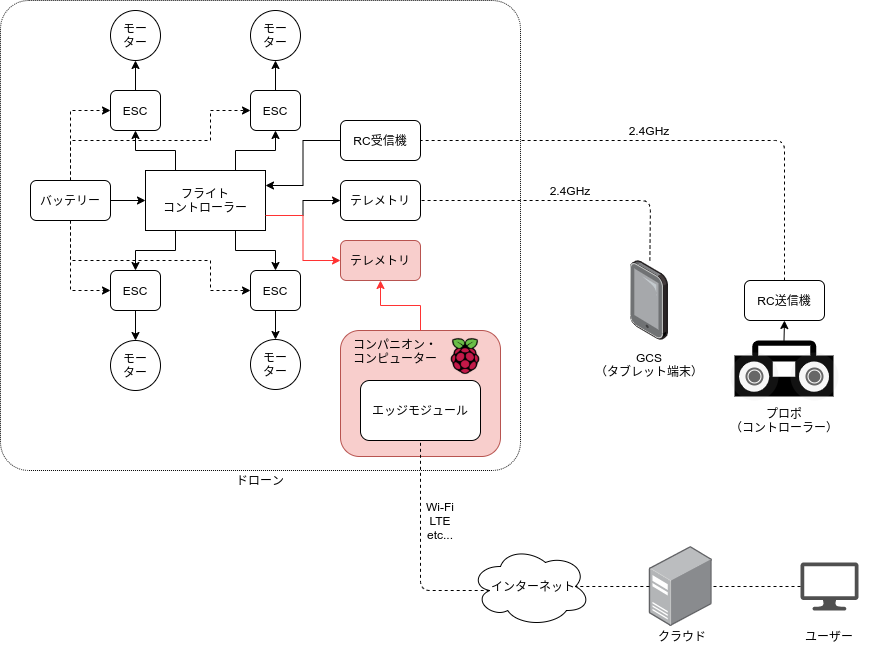

The diagram above was exported from draw.io. Its source (the exported page's mxGraphModel, read from the mxfile embedded in the PNG):
<mxGraphModel dx="1350" dy="713" grid="1" gridSize="10" guides="1" tooltips="1" connect="1" arrows="1" fold="1" page="1" pageScale="1" pageWidth="1169" pageHeight="827" math="0" shadow="0">
  <root>
    <mxCell id="1p4KDTogMhnpljBy0EtN-0" />
    <mxCell id="1p4KDTogMhnpljBy0EtN-1" parent="1p4KDTogMhnpljBy0EtN-0" />
    <mxCell id="1p4KDTogMhnpljBy0EtN-2" value="" style="rounded=1;whiteSpace=wrap;html=1;fillColor=none;dashed=1;dashPattern=1 1;arcSize=6;" vertex="1" parent="1p4KDTogMhnpljBy0EtN-1">
      <mxGeometry x="140" y="50" width="520" height="470" as="geometry" />
    </mxCell>
    <mxCell id="1p4KDTogMhnpljBy0EtN-3" style="edgeStyle=orthogonalEdgeStyle;rounded=0;orthogonalLoop=1;jettySize=auto;html=1;entryX=0.5;entryY=0;entryDx=0;entryDy=0;exitX=0.25;exitY=1;exitDx=0;exitDy=0;" edge="1" parent="1p4KDTogMhnpljBy0EtN-1" source="1p4KDTogMhnpljBy0EtN-8" target="1p4KDTogMhnpljBy0EtN-20">
      <mxGeometry relative="1" as="geometry" />
    </mxCell>
    <mxCell id="1p4KDTogMhnpljBy0EtN-4" style="edgeStyle=orthogonalEdgeStyle;rounded=0;orthogonalLoop=1;jettySize=auto;html=1;entryX=0.5;entryY=0;entryDx=0;entryDy=0;exitX=0.75;exitY=1;exitDx=0;exitDy=0;" edge="1" parent="1p4KDTogMhnpljBy0EtN-1" source="1p4KDTogMhnpljBy0EtN-8" target="1p4KDTogMhnpljBy0EtN-24">
      <mxGeometry relative="1" as="geometry" />
    </mxCell>
    <mxCell id="1p4KDTogMhnpljBy0EtN-5" style="edgeStyle=orthogonalEdgeStyle;rounded=0;orthogonalLoop=1;jettySize=auto;html=1;entryX=0.5;entryY=1;entryDx=0;entryDy=0;exitX=0.25;exitY=0;exitDx=0;exitDy=0;" edge="1" parent="1p4KDTogMhnpljBy0EtN-1" source="1p4KDTogMhnpljBy0EtN-8" target="1p4KDTogMhnpljBy0EtN-18">
      <mxGeometry relative="1" as="geometry" />
    </mxCell>
    <mxCell id="1p4KDTogMhnpljBy0EtN-6" style="edgeStyle=orthogonalEdgeStyle;rounded=0;orthogonalLoop=1;jettySize=auto;html=1;entryX=0.5;entryY=1;entryDx=0;entryDy=0;exitX=0.75;exitY=0;exitDx=0;exitDy=0;" edge="1" parent="1p4KDTogMhnpljBy0EtN-1" source="1p4KDTogMhnpljBy0EtN-8" target="1p4KDTogMhnpljBy0EtN-22">
      <mxGeometry relative="1" as="geometry" />
    </mxCell>
    <mxCell id="1p4KDTogMhnpljBy0EtN-7" style="edgeStyle=orthogonalEdgeStyle;rounded=0;orthogonalLoop=1;jettySize=auto;html=1;entryX=0;entryY=0.5;entryDx=0;entryDy=0;exitX=1;exitY=0.75;exitDx=0;exitDy=0;" edge="1" parent="1p4KDTogMhnpljBy0EtN-1" source="1p4KDTogMhnpljBy0EtN-8" target="1p4KDTogMhnpljBy0EtN-29">
      <mxGeometry relative="1" as="geometry" />
    </mxCell>
    <mxCell id="1p4KDTogMhnpljBy0EtN-8" value="フライト&lt;br&gt;コントローラー" style="rounded=0;whiteSpace=wrap;html=1;" vertex="1" parent="1p4KDTogMhnpljBy0EtN-1">
      <mxGeometry x="285" y="220" width="120" height="60" as="geometry" />
    </mxCell>
    <mxCell id="1p4KDTogMhnpljBy0EtN-9" value="" style="edgeStyle=orthogonalEdgeStyle;rounded=0;orthogonalLoop=1;jettySize=auto;html=1;entryX=1;entryY=0.25;entryDx=0;entryDy=0;" edge="1" parent="1p4KDTogMhnpljBy0EtN-1" source="1p4KDTogMhnpljBy0EtN-10" target="1p4KDTogMhnpljBy0EtN-8">
      <mxGeometry relative="1" as="geometry" />
    </mxCell>
    <mxCell id="1p4KDTogMhnpljBy0EtN-10" value="RC受信機" style="rounded=1;whiteSpace=wrap;html=1;" vertex="1" parent="1p4KDTogMhnpljBy0EtN-1">
      <mxGeometry x="480" y="170" width="80" height="40" as="geometry" />
    </mxCell>
    <mxCell id="1p4KDTogMhnpljBy0EtN-11" value="" style="group" vertex="1" connectable="0" parent="1p4KDTogMhnpljBy0EtN-1">
      <mxGeometry x="870" y="390" width="108" height="60" as="geometry" />
    </mxCell>
    <mxCell id="1p4KDTogMhnpljBy0EtN-12" value="" style="shape=mxgraph.signs.tech.radio;html=1;pointerEvents=1;fillColor=#000000;strokeColor=none;verticalLabelPosition=bottom;verticalAlign=top;align=center;" vertex="1" parent="1p4KDTogMhnpljBy0EtN-11">
      <mxGeometry x="4" width="99" height="56" as="geometry" />
    </mxCell>
    <mxCell id="1p4KDTogMhnpljBy0EtN-13" value="" style="shape=ellipse;labelPosition=right;align=left;strokeColor=none;fillColor=#B0B0B0;opacity=10;" vertex="1" parent="1p4KDTogMhnpljBy0EtN-11">
      <mxGeometry y="12" width="48" height="48" as="geometry" />
    </mxCell>
    <mxCell id="1p4KDTogMhnpljBy0EtN-14" value="" style="dashed=0;labelPosition=right;align=left;shape=mxgraph.gmdl.radiobutton;strokeColor=#676767;fillColor=#676767;strokeWidth=2;" vertex="1" parent="1p4KDTogMhnpljBy0EtN-13">
      <mxGeometry x="16" y="16" width="16" height="16" as="geometry" />
    </mxCell>
    <mxCell id="1p4KDTogMhnpljBy0EtN-15" value="" style="shape=ellipse;labelPosition=right;align=left;strokeColor=none;fillColor=#B0B0B0;opacity=10;" vertex="1" parent="1p4KDTogMhnpljBy0EtN-11">
      <mxGeometry x="60" y="12" width="48" height="48" as="geometry" />
    </mxCell>
    <mxCell id="1p4KDTogMhnpljBy0EtN-16" value="" style="dashed=0;labelPosition=right;align=left;shape=mxgraph.gmdl.radiobutton;strokeColor=#676767;fillColor=#676767;strokeWidth=2;" vertex="1" parent="1p4KDTogMhnpljBy0EtN-15">
      <mxGeometry x="16" y="16" width="16" height="16" as="geometry" />
    </mxCell>
    <mxCell id="1p4KDTogMhnpljBy0EtN-17" style="edgeStyle=orthogonalEdgeStyle;rounded=0;orthogonalLoop=1;jettySize=auto;html=1;exitX=0.5;exitY=0;exitDx=0;exitDy=0;entryX=0.5;entryY=1;entryDx=0;entryDy=0;" edge="1" parent="1p4KDTogMhnpljBy0EtN-1" source="1p4KDTogMhnpljBy0EtN-18" target="1p4KDTogMhnpljBy0EtN-25">
      <mxGeometry relative="1" as="geometry" />
    </mxCell>
    <mxCell id="1p4KDTogMhnpljBy0EtN-18" value="ESC" style="rounded=1;whiteSpace=wrap;html=1;" vertex="1" parent="1p4KDTogMhnpljBy0EtN-1">
      <mxGeometry x="250" y="140" width="50" height="40" as="geometry" />
    </mxCell>
    <mxCell id="1p4KDTogMhnpljBy0EtN-19" style="edgeStyle=orthogonalEdgeStyle;rounded=0;orthogonalLoop=1;jettySize=auto;html=1;" edge="1" parent="1p4KDTogMhnpljBy0EtN-1" source="1p4KDTogMhnpljBy0EtN-20" target="1p4KDTogMhnpljBy0EtN-27">
      <mxGeometry relative="1" as="geometry" />
    </mxCell>
    <mxCell id="1p4KDTogMhnpljBy0EtN-20" value="ESC" style="rounded=1;whiteSpace=wrap;html=1;" vertex="1" parent="1p4KDTogMhnpljBy0EtN-1">
      <mxGeometry x="250" y="320" width="50" height="40" as="geometry" />
    </mxCell>
    <mxCell id="1p4KDTogMhnpljBy0EtN-21" style="edgeStyle=orthogonalEdgeStyle;rounded=0;orthogonalLoop=1;jettySize=auto;html=1;entryX=0.5;entryY=1;entryDx=0;entryDy=0;" edge="1" parent="1p4KDTogMhnpljBy0EtN-1" source="1p4KDTogMhnpljBy0EtN-22" target="1p4KDTogMhnpljBy0EtN-26">
      <mxGeometry relative="1" as="geometry" />
    </mxCell>
    <mxCell id="1p4KDTogMhnpljBy0EtN-22" value="ESC" style="rounded=1;whiteSpace=wrap;html=1;" vertex="1" parent="1p4KDTogMhnpljBy0EtN-1">
      <mxGeometry x="390" y="140" width="50" height="40" as="geometry" />
    </mxCell>
    <mxCell id="1p4KDTogMhnpljBy0EtN-23" style="edgeStyle=orthogonalEdgeStyle;rounded=0;orthogonalLoop=1;jettySize=auto;html=1;entryX=0.5;entryY=0;entryDx=0;entryDy=0;" edge="1" parent="1p4KDTogMhnpljBy0EtN-1" source="1p4KDTogMhnpljBy0EtN-24" target="1p4KDTogMhnpljBy0EtN-28">
      <mxGeometry relative="1" as="geometry" />
    </mxCell>
    <mxCell id="1p4KDTogMhnpljBy0EtN-24" value="ESC" style="rounded=1;whiteSpace=wrap;html=1;" vertex="1" parent="1p4KDTogMhnpljBy0EtN-1">
      <mxGeometry x="390" y="320" width="50" height="40" as="geometry" />
    </mxCell>
    <mxCell id="1p4KDTogMhnpljBy0EtN-25" value="モー&lt;br&gt;ター" style="ellipse;whiteSpace=wrap;html=1;" vertex="1" parent="1p4KDTogMhnpljBy0EtN-1">
      <mxGeometry x="250" y="60" width="50" height="50" as="geometry" />
    </mxCell>
    <mxCell id="1p4KDTogMhnpljBy0EtN-26" value="モー&lt;br&gt;ター" style="ellipse;whiteSpace=wrap;html=1;" vertex="1" parent="1p4KDTogMhnpljBy0EtN-1">
      <mxGeometry x="390" y="60" width="50" height="50" as="geometry" />
    </mxCell>
    <mxCell id="1p4KDTogMhnpljBy0EtN-27" value="モー&lt;br&gt;ター" style="ellipse;whiteSpace=wrap;html=1;" vertex="1" parent="1p4KDTogMhnpljBy0EtN-1">
      <mxGeometry x="250" y="390" width="50" height="50" as="geometry" />
    </mxCell>
    <mxCell id="1p4KDTogMhnpljBy0EtN-28" value="モー&lt;br&gt;ター" style="ellipse;whiteSpace=wrap;html=1;" vertex="1" parent="1p4KDTogMhnpljBy0EtN-1">
      <mxGeometry x="390" y="389" width="50" height="50" as="geometry" />
    </mxCell>
    <mxCell id="1p4KDTogMhnpljBy0EtN-29" value="テレメトリ" style="rounded=1;whiteSpace=wrap;html=1;" vertex="1" parent="1p4KDTogMhnpljBy0EtN-1">
      <mxGeometry x="480" y="230" width="80" height="40" as="geometry" />
    </mxCell>
    <mxCell id="1p4KDTogMhnpljBy0EtN-30" value="" style="endArrow=none;dashed=1;html=1;entryX=1;entryY=0.5;entryDx=0;entryDy=0;exitX=0.5;exitY=0;exitDx=0;exitDy=0;" edge="1" parent="1p4KDTogMhnpljBy0EtN-1" source="1p4KDTogMhnpljBy0EtN-31" target="1p4KDTogMhnpljBy0EtN-10">
      <mxGeometry width="50" height="50" relative="1" as="geometry">
        <mxPoint x="560" y="410" as="sourcePoint" />
        <mxPoint x="610" y="360" as="targetPoint" />
        <Array as="points">
          <mxPoint x="924" y="190" />
        </Array>
      </mxGeometry>
    </mxCell>
    <mxCell id="1p4KDTogMhnpljBy0EtN-31" value="RC送信機" style="rounded=1;whiteSpace=wrap;html=1;" vertex="1" parent="1p4KDTogMhnpljBy0EtN-1">
      <mxGeometry x="884" y="330" width="80" height="40" as="geometry" />
    </mxCell>
    <mxCell id="1p4KDTogMhnpljBy0EtN-32" style="edgeStyle=orthogonalEdgeStyle;rounded=0;orthogonalLoop=1;jettySize=auto;html=1;exitX=0.5;exitY=0;exitDx=0;exitDy=0;exitPerimeter=0;entryX=0.5;entryY=1;entryDx=0;entryDy=0;" edge="1" parent="1p4KDTogMhnpljBy0EtN-1" source="1p4KDTogMhnpljBy0EtN-12" target="1p4KDTogMhnpljBy0EtN-31">
      <mxGeometry relative="1" as="geometry" />
    </mxCell>
    <mxCell id="1p4KDTogMhnpljBy0EtN-33" value="" style="points=[];aspect=fixed;html=1;align=center;shadow=0;dashed=0;image;image=img/lib/allied_telesis/computer_and_terminals/Tablet.svg;" vertex="1" parent="1p4KDTogMhnpljBy0EtN-1">
      <mxGeometry x="770" y="310" width="37.89" height="80" as="geometry" />
    </mxCell>
    <mxCell id="1p4KDTogMhnpljBy0EtN-34" value="" style="endArrow=none;dashed=1;html=1;entryX=1;entryY=0.5;entryDx=0;entryDy=0;" edge="1" parent="1p4KDTogMhnpljBy0EtN-1" source="1p4KDTogMhnpljBy0EtN-33" target="1p4KDTogMhnpljBy0EtN-29">
      <mxGeometry width="50" height="50" relative="1" as="geometry">
        <mxPoint x="934" y="340" as="sourcePoint" />
        <mxPoint x="570" y="230" as="targetPoint" />
        <Array as="points">
          <mxPoint x="790" y="250" />
        </Array>
      </mxGeometry>
    </mxCell>
    <mxCell id="1p4KDTogMhnpljBy0EtN-35" value="ドローン" style="text;html=1;strokeColor=none;fillColor=none;align=center;verticalAlign=middle;whiteSpace=wrap;rounded=0;dashed=1;dashPattern=1 1;" vertex="1" parent="1p4KDTogMhnpljBy0EtN-1">
      <mxGeometry x="370" y="520" width="60" height="20" as="geometry" />
    </mxCell>
    <mxCell id="1p4KDTogMhnpljBy0EtN-36" value="プロポ&lt;br&gt;（コントローラー）" style="text;html=1;strokeColor=none;fillColor=none;align=center;verticalAlign=middle;whiteSpace=wrap;rounded=0;dashed=1;dashPattern=1 1;" vertex="1" parent="1p4KDTogMhnpljBy0EtN-1">
      <mxGeometry x="861" y="460" width="126" height="20" as="geometry" />
    </mxCell>
    <mxCell id="1p4KDTogMhnpljBy0EtN-37" value="GCS&lt;br&gt;（タブレット端末）" style="text;html=1;strokeColor=none;fillColor=none;align=center;verticalAlign=middle;whiteSpace=wrap;rounded=0;dashed=1;dashPattern=1 1;" vertex="1" parent="1p4KDTogMhnpljBy0EtN-1">
      <mxGeometry x="725.95" y="404" width="126" height="20" as="geometry" />
    </mxCell>
    <mxCell id="1p4KDTogMhnpljBy0EtN-38" value="2.4GHz" style="text;html=1;strokeColor=none;fillColor=none;align=center;verticalAlign=middle;whiteSpace=wrap;rounded=0;dashed=1;dashPattern=1 1;" vertex="1" parent="1p4KDTogMhnpljBy0EtN-1">
      <mxGeometry x="758.9499999999999" y="170" width="60" height="20" as="geometry" />
    </mxCell>
    <mxCell id="1p4KDTogMhnpljBy0EtN-39" value="2.4GHz" style="text;html=1;strokeColor=none;fillColor=none;align=center;verticalAlign=middle;whiteSpace=wrap;rounded=0;dashed=1;dashPattern=1 1;" vertex="1" parent="1p4KDTogMhnpljBy0EtN-1">
      <mxGeometry x="680" y="230" width="60" height="20" as="geometry" />
    </mxCell>
    <mxCell id="1p4KDTogMhnpljBy0EtN-40" style="edgeStyle=orthogonalEdgeStyle;rounded=0;orthogonalLoop=1;jettySize=auto;html=1;exitX=1;exitY=0.5;exitDx=0;exitDy=0;entryX=0;entryY=0.5;entryDx=0;entryDy=0;" edge="1" parent="1p4KDTogMhnpljBy0EtN-1" source="1p4KDTogMhnpljBy0EtN-42" target="1p4KDTogMhnpljBy0EtN-8">
      <mxGeometry relative="1" as="geometry" />
    </mxCell>
    <mxCell id="1p4KDTogMhnpljBy0EtN-41" style="edgeStyle=orthogonalEdgeStyle;rounded=0;orthogonalLoop=1;jettySize=auto;html=1;exitX=0.5;exitY=0;exitDx=0;exitDy=0;entryX=0;entryY=0.5;entryDx=0;entryDy=0;dashed=1;" edge="1" parent="1p4KDTogMhnpljBy0EtN-1" source="1p4KDTogMhnpljBy0EtN-42" target="1p4KDTogMhnpljBy0EtN-18">
      <mxGeometry relative="1" as="geometry" />
    </mxCell>
    <mxCell id="1p4KDTogMhnpljBy0EtN-42" value="バッテリー" style="rounded=1;whiteSpace=wrap;html=1;" vertex="1" parent="1p4KDTogMhnpljBy0EtN-1">
      <mxGeometry x="170" y="230" width="80" height="40" as="geometry" />
    </mxCell>
    <mxCell id="1p4KDTogMhnpljBy0EtN-43" style="edgeStyle=orthogonalEdgeStyle;rounded=0;orthogonalLoop=1;jettySize=auto;html=1;exitX=0.5;exitY=0;exitDx=0;exitDy=0;entryX=0;entryY=0.5;entryDx=0;entryDy=0;dashed=1;" edge="1" parent="1p4KDTogMhnpljBy0EtN-1" source="1p4KDTogMhnpljBy0EtN-42" target="1p4KDTogMhnpljBy0EtN-22">
      <mxGeometry relative="1" as="geometry">
        <mxPoint x="220" y="240" as="sourcePoint" />
        <mxPoint x="260" y="170" as="targetPoint" />
        <Array as="points">
          <mxPoint x="210" y="190" />
          <mxPoint x="350" y="190" />
          <mxPoint x="350" y="160" />
        </Array>
      </mxGeometry>
    </mxCell>
    <mxCell id="1p4KDTogMhnpljBy0EtN-44" style="edgeStyle=orthogonalEdgeStyle;rounded=0;orthogonalLoop=1;jettySize=auto;html=1;exitX=0.5;exitY=1;exitDx=0;exitDy=0;dashed=1;entryX=0;entryY=0.5;entryDx=0;entryDy=0;" edge="1" parent="1p4KDTogMhnpljBy0EtN-1" source="1p4KDTogMhnpljBy0EtN-42" target="1p4KDTogMhnpljBy0EtN-20">
      <mxGeometry relative="1" as="geometry">
        <mxPoint x="220" y="240" as="sourcePoint" />
        <mxPoint x="260" y="170" as="targetPoint" />
      </mxGeometry>
    </mxCell>
    <mxCell id="1p4KDTogMhnpljBy0EtN-45" style="edgeStyle=orthogonalEdgeStyle;rounded=0;orthogonalLoop=1;jettySize=auto;html=1;exitX=0.5;exitY=1;exitDx=0;exitDy=0;dashed=1;entryX=0;entryY=0.5;entryDx=0;entryDy=0;" edge="1" parent="1p4KDTogMhnpljBy0EtN-1" source="1p4KDTogMhnpljBy0EtN-42" target="1p4KDTogMhnpljBy0EtN-24">
      <mxGeometry relative="1" as="geometry">
        <mxPoint x="220" y="280" as="sourcePoint" />
        <mxPoint x="260" y="350" as="targetPoint" />
        <Array as="points">
          <mxPoint x="210" y="310" />
          <mxPoint x="350" y="310" />
          <mxPoint x="350" y="340" />
        </Array>
      </mxGeometry>
    </mxCell>
    <mxCell id="1p4KDTogMhnpljBy0EtN-46" value="テレメトリ" style="rounded=1;whiteSpace=wrap;html=1;fillColor=#f8cecc;strokeColor=#b85450;" vertex="1" parent="1p4KDTogMhnpljBy0EtN-1">
      <mxGeometry x="480" y="290" width="80" height="40" as="geometry" />
    </mxCell>
    <mxCell id="1p4KDTogMhnpljBy0EtN-47" style="edgeStyle=orthogonalEdgeStyle;rounded=0;orthogonalLoop=1;jettySize=auto;html=1;entryX=0;entryY=0.5;entryDx=0;entryDy=0;exitX=1;exitY=0.75;exitDx=0;exitDy=0;strokeColor=#FF3333;" edge="1" parent="1p4KDTogMhnpljBy0EtN-1" source="1p4KDTogMhnpljBy0EtN-8" target="1p4KDTogMhnpljBy0EtN-46">
      <mxGeometry relative="1" as="geometry">
        <mxPoint x="415" y="275" as="sourcePoint" />
        <mxPoint x="490" y="290" as="targetPoint" />
      </mxGeometry>
    </mxCell>
    <mxCell id="1p4KDTogMhnpljBy0EtN-49" value="" style="rounded=1;whiteSpace=wrap;html=1;fillColor=#f8cecc;strokeColor=#b85450;" vertex="1" parent="1p4KDTogMhnpljBy0EtN-1">
      <mxGeometry x="480" y="380" width="160" height="126" as="geometry" />
    </mxCell>
    <mxCell id="1p4KDTogMhnpljBy0EtN-50" value="コンパニオン・&lt;br&gt;コンピューター" style="text;html=1;strokeColor=none;fillColor=none;align=center;verticalAlign=middle;whiteSpace=wrap;rounded=0;dashed=1;dashPattern=1 1;" vertex="1" parent="1p4KDTogMhnpljBy0EtN-1">
      <mxGeometry x="480" y="386" width="110" height="30" as="geometry" />
    </mxCell>
    <mxCell id="1p4KDTogMhnpljBy0EtN-48" value="" style="shape=image;html=1;verticalAlign=top;verticalLabelPosition=bottom;labelBackgroundColor=#ffffff;imageAspect=0;aspect=fixed;image=https://cdn4.iconfinder.com/data/icons/logos-and-brands/512/272_Raspberry_Pi_logo-128.png;fillColor=#ffffff;" vertex="1" parent="1p4KDTogMhnpljBy0EtN-1">
      <mxGeometry x="585" y="386" width="40" height="40" as="geometry" />
    </mxCell>
    <mxCell id="1p4KDTogMhnpljBy0EtN-51" style="edgeStyle=orthogonalEdgeStyle;rounded=0;orthogonalLoop=1;jettySize=auto;html=1;entryX=0.5;entryY=1;entryDx=0;entryDy=0;exitX=0.5;exitY=0;exitDx=0;exitDy=0;strokeColor=#FF3333;" edge="1" parent="1p4KDTogMhnpljBy0EtN-1" source="1p4KDTogMhnpljBy0EtN-49" target="1p4KDTogMhnpljBy0EtN-46">
      <mxGeometry relative="1" as="geometry">
        <mxPoint x="415" y="275" as="sourcePoint" />
        <mxPoint x="490" y="320" as="targetPoint" />
      </mxGeometry>
    </mxCell>
    <mxCell id="1p4KDTogMhnpljBy0EtN-52" value="エッジモジュール" style="rounded=1;whiteSpace=wrap;html=1;fillColor=#ffffff;" vertex="1" parent="1p4KDTogMhnpljBy0EtN-1">
      <mxGeometry x="500" y="430" width="120" height="60" as="geometry" />
    </mxCell>
    <mxCell id="1p4KDTogMhnpljBy0EtN-53" value="" style="points=[];aspect=fixed;html=1;align=center;shadow=0;dashed=0;image;image=img/lib/allied_telesis/computer_and_terminals/Server_Desktop.svg;fillColor=#ffffff;" vertex="1" parent="1p4KDTogMhnpljBy0EtN-1">
      <mxGeometry x="788.8400000000001" y="596" width="63.11" height="80" as="geometry" />
    </mxCell>
    <mxCell id="1p4KDTogMhnpljBy0EtN-54" value="" style="ellipse;shape=cloud;whiteSpace=wrap;html=1;fillColor=#ffffff;" vertex="1" parent="1p4KDTogMhnpljBy0EtN-1">
      <mxGeometry x="610" y="596" width="120" height="80" as="geometry" />
    </mxCell>
    <mxCell id="1p4KDTogMhnpljBy0EtN-55" value="" style="endArrow=none;dashed=1;html=1;entryX=0.5;entryY=1;entryDx=0;entryDy=0;exitX=0.16;exitY=0.55;exitDx=0;exitDy=0;exitPerimeter=0;" edge="1" parent="1p4KDTogMhnpljBy0EtN-1" source="1p4KDTogMhnpljBy0EtN-54" target="1p4KDTogMhnpljBy0EtN-52">
      <mxGeometry width="50" height="50" relative="1" as="geometry">
        <mxPoint x="799.3670000000002" y="320" as="sourcePoint" />
        <mxPoint x="570" y="260" as="targetPoint" />
        <Array as="points">
          <mxPoint x="560" y="640" />
        </Array>
      </mxGeometry>
    </mxCell>
    <mxCell id="1p4KDTogMhnpljBy0EtN-56" value="" style="endArrow=none;dashed=1;html=1;entryX=0.875;entryY=0.5;entryDx=0;entryDy=0;entryPerimeter=0;" edge="1" parent="1p4KDTogMhnpljBy0EtN-1" source="1p4KDTogMhnpljBy0EtN-53" target="1p4KDTogMhnpljBy0EtN-54">
      <mxGeometry width="50" height="50" relative="1" as="geometry">
        <mxPoint x="639.2" y="650" as="sourcePoint" />
        <mxPoint x="570" y="500" as="targetPoint" />
        <Array as="points" />
      </mxGeometry>
    </mxCell>
    <mxCell id="1p4KDTogMhnpljBy0EtN-57" value="" style="pointerEvents=1;shadow=0;dashed=0;html=1;strokeColor=none;fillColor=#505050;labelPosition=center;verticalLabelPosition=bottom;verticalAlign=top;outlineConnect=0;align=center;shape=mxgraph.office.devices.lcd_monitor;" vertex="1" parent="1p4KDTogMhnpljBy0EtN-1">
      <mxGeometry x="940" y="612" width="58" height="48" as="geometry" />
    </mxCell>
    <mxCell id="1p4KDTogMhnpljBy0EtN-58" value="" style="endArrow=none;dashed=1;html=1;" edge="1" parent="1p4KDTogMhnpljBy0EtN-1" source="1p4KDTogMhnpljBy0EtN-57" target="1p4KDTogMhnpljBy0EtN-53">
      <mxGeometry width="50" height="50" relative="1" as="geometry">
        <mxPoint x="798.8400000000001" y="646" as="sourcePoint" />
        <mxPoint x="725" y="646" as="targetPoint" />
        <Array as="points" />
      </mxGeometry>
    </mxCell>
    <mxCell id="1p4KDTogMhnpljBy0EtN-59" value="クラウド" style="text;html=1;strokeColor=none;fillColor=none;align=center;verticalAlign=middle;whiteSpace=wrap;rounded=0;dashed=1;dashPattern=1 1;" vertex="1" parent="1p4KDTogMhnpljBy0EtN-1">
      <mxGeometry x="758.95" y="676" width="126" height="20" as="geometry" />
    </mxCell>
    <mxCell id="1p4KDTogMhnpljBy0EtN-60" value="インターネット" style="text;html=1;strokeColor=none;fillColor=none;align=center;verticalAlign=middle;whiteSpace=wrap;rounded=0;dashed=1;dashPattern=1 1;" vertex="1" parent="1p4KDTogMhnpljBy0EtN-1">
      <mxGeometry x="610" y="626" width="126" height="20" as="geometry" />
    </mxCell>
    <mxCell id="1p4KDTogMhnpljBy0EtN-61" value="ユーザー" style="text;html=1;strokeColor=none;fillColor=none;align=center;verticalAlign=middle;whiteSpace=wrap;rounded=0;dashed=1;dashPattern=1 1;" vertex="1" parent="1p4KDTogMhnpljBy0EtN-1">
      <mxGeometry x="906" y="676" width="126" height="20" as="geometry" />
    </mxCell>
    <mxCell id="1p4KDTogMhnpljBy0EtN-62" value="Wi-Fi&lt;br&gt;LTE&lt;br&gt;etc..." style="text;html=1;strokeColor=none;fillColor=none;align=center;verticalAlign=middle;whiteSpace=wrap;rounded=0;dashed=1;dashPattern=1 1;" vertex="1" parent="1p4KDTogMhnpljBy0EtN-1">
      <mxGeometry x="550" y="560" width="60" height="20" as="geometry" />
    </mxCell>
  </root>
</mxGraphModel>